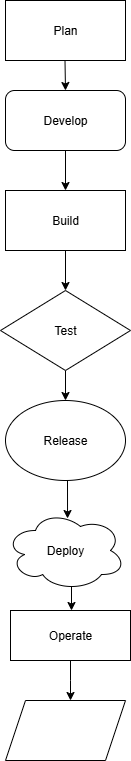

The diagram above was exported from draw.io. Its source (the exported page's mxGraphModel, read from the mxfile embedded in the PNG):
<mxGraphModel dx="1042" dy="1627" grid="1" gridSize="10" guides="1" tooltips="1" connect="1" arrows="1" fold="1" page="1" pageScale="1" pageWidth="850" pageHeight="1100" math="0" shadow="0">
  <root>
    <mxCell id="0" />
    <mxCell id="1" parent="0" />
    <mxCell id="EZbMYAYugYoAWSBXORv2-4" style="edgeStyle=orthogonalEdgeStyle;rounded=0;orthogonalLoop=1;jettySize=auto;html=1;" edge="1" parent="1">
      <mxGeometry relative="1" as="geometry">
        <mxPoint x="379.5" y="-40" as="sourcePoint" />
        <mxPoint x="380" y="-10" as="targetPoint" />
      </mxGeometry>
    </mxCell>
    <mxCell id="EZbMYAYugYoAWSBXORv2-11" style="edgeStyle=orthogonalEdgeStyle;rounded=0;orthogonalLoop=1;jettySize=auto;html=1;exitX=0.5;exitY=1;exitDx=0;exitDy=0;entryX=0.5;entryY=0;entryDx=0;entryDy=0;" edge="1" parent="1" source="EZbMYAYugYoAWSBXORv2-5" target="EZbMYAYugYoAWSBXORv2-7">
      <mxGeometry relative="1" as="geometry" />
    </mxCell>
    <mxCell id="EZbMYAYugYoAWSBXORv2-5" value="Develop" style="rounded=1;whiteSpace=wrap;html=1;" vertex="1" parent="1">
      <mxGeometry x="320" y="-10" width="120" height="60" as="geometry" />
    </mxCell>
    <mxCell id="EZbMYAYugYoAWSBXORv2-6" value="Plan" style="rounded=0;whiteSpace=wrap;html=1;" vertex="1" parent="1">
      <mxGeometry x="320" y="-100" width="120" height="60" as="geometry" />
    </mxCell>
    <mxCell id="EZbMYAYugYoAWSBXORv2-17" style="edgeStyle=orthogonalEdgeStyle;rounded=0;orthogonalLoop=1;jettySize=auto;html=1;exitX=0.5;exitY=1;exitDx=0;exitDy=0;entryX=0.5;entryY=0;entryDx=0;entryDy=0;" edge="1" parent="1" source="EZbMYAYugYoAWSBXORv2-7" target="EZbMYAYugYoAWSBXORv2-12">
      <mxGeometry relative="1" as="geometry" />
    </mxCell>
    <mxCell id="EZbMYAYugYoAWSBXORv2-7" value="Build" style="rounded=0;whiteSpace=wrap;html=1;" vertex="1" parent="1">
      <mxGeometry x="320" y="90" width="120" height="60" as="geometry" />
    </mxCell>
    <mxCell id="EZbMYAYugYoAWSBXORv2-18" style="edgeStyle=orthogonalEdgeStyle;rounded=0;orthogonalLoop=1;jettySize=auto;html=1;exitX=0.5;exitY=1;exitDx=0;exitDy=0;" edge="1" parent="1" source="EZbMYAYugYoAWSBXORv2-12">
      <mxGeometry relative="1" as="geometry">
        <mxPoint x="380" y="300" as="targetPoint" />
      </mxGeometry>
    </mxCell>
    <mxCell id="EZbMYAYugYoAWSBXORv2-12" value="Test" style="rhombus;whiteSpace=wrap;html=1;" vertex="1" parent="1">
      <mxGeometry x="315" y="190" width="130" height="80" as="geometry" />
    </mxCell>
    <mxCell id="EZbMYAYugYoAWSBXORv2-19" value="Release" style="ellipse;whiteSpace=wrap;html=1;" vertex="1" parent="1">
      <mxGeometry x="320" y="300" width="120" height="80" as="geometry" />
    </mxCell>
    <mxCell id="EZbMYAYugYoAWSBXORv2-23" style="edgeStyle=orthogonalEdgeStyle;rounded=0;orthogonalLoop=1;jettySize=auto;html=1;exitX=0.55;exitY=0.95;exitDx=0;exitDy=0;exitPerimeter=0;" edge="1" parent="1" source="EZbMYAYugYoAWSBXORv2-21">
      <mxGeometry relative="1" as="geometry">
        <mxPoint x="386" y="510" as="targetPoint" />
      </mxGeometry>
    </mxCell>
    <mxCell id="EZbMYAYugYoAWSBXORv2-21" value="Deploy" style="ellipse;shape=cloud;whiteSpace=wrap;html=1;" vertex="1" parent="1">
      <mxGeometry x="320" y="410" width="120" height="80" as="geometry" />
    </mxCell>
    <mxCell id="EZbMYAYugYoAWSBXORv2-26" style="edgeStyle=orthogonalEdgeStyle;rounded=0;orthogonalLoop=1;jettySize=auto;html=1;exitX=0.5;exitY=1;exitDx=0;exitDy=0;entryX=0.517;entryY=0.1;entryDx=0;entryDy=0;entryPerimeter=0;" edge="1" parent="1" source="EZbMYAYugYoAWSBXORv2-19" target="EZbMYAYugYoAWSBXORv2-21">
      <mxGeometry relative="1" as="geometry" />
    </mxCell>
    <mxCell id="EZbMYAYugYoAWSBXORv2-28" style="edgeStyle=orthogonalEdgeStyle;rounded=0;orthogonalLoop=1;jettySize=auto;html=1;exitX=0.5;exitY=1;exitDx=0;exitDy=0;" edge="1" parent="1" source="EZbMYAYugYoAWSBXORv2-27">
      <mxGeometry relative="1" as="geometry">
        <mxPoint x="385" y="600" as="targetPoint" />
      </mxGeometry>
    </mxCell>
    <mxCell id="EZbMYAYugYoAWSBXORv2-27" value="Operate" style="rounded=0;whiteSpace=wrap;html=1;" vertex="1" parent="1">
      <mxGeometry x="325" y="510" width="120" height="50" as="geometry" />
    </mxCell>
    <mxCell id="EZbMYAYugYoAWSBXORv2-29" value="" style="shape=parallelogram;perimeter=parallelogramPerimeter;whiteSpace=wrap;html=1;fixedSize=1;" vertex="1" parent="1">
      <mxGeometry x="320" y="600" width="120" height="60" as="geometry" />
    </mxCell>
  </root>
</mxGraphModel>